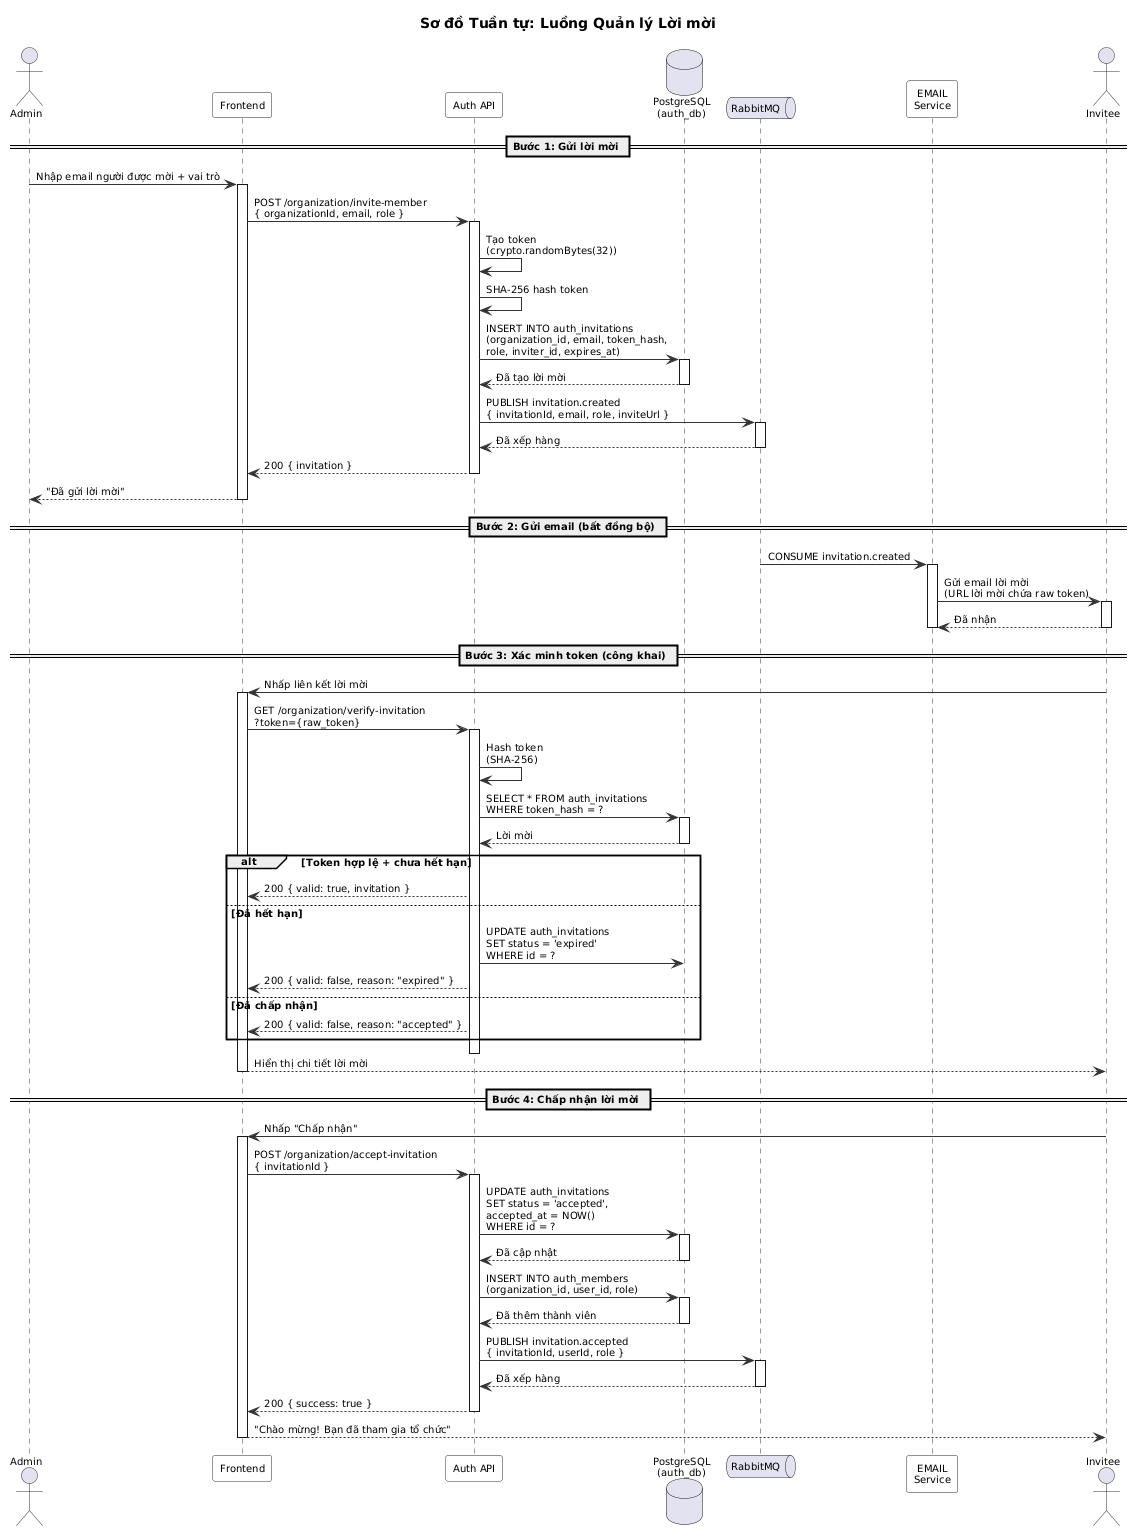

The diagram above was rendered by PlantUML. Its source (embedded in the PNG):
@startuml
' ============================================================
' Sơ đồ Tuần tự - Luồng Quản lý Lời mời
' ============================================================

skinparam sequence {
  ArrowColor #333333
  ActorBorderColor #333333
  LifeLineBorderColor #333333
  ParticipantBackgroundColor #F8F8F8
  ParticipantBorderColor #333333
}

title Sơ đồ Tuần tự: Luồng Quản lý Lời mời

skinparam sequenceArrowThickness 1
skinparam sequenceParticipantPadding 5
skinparam sequenceLifeLineBorderColor #333
skinparam defaultFontSize 10
skinparam nodesep 15
skinparam ranksep 15

actor Admin
participant "Frontend" as FE
participant "Auth API" as API
database "PostgreSQL\n(auth_db)" as DB
queue "RabbitMQ" as MQ
participant "EMAIL\nService" as Email
actor "Invitee" as Inv

== Bước 1: Gửi lời mời ==

Admin -> FE : Nhập email người được mời + vai trò
activate FE

FE -> API : POST /organization/invite-member\n{ organizationId, email, role }
activate API

API -> API : Tạo token\n(crypto.randomBytes(32))

API -> API : SHA-256 hash token

API -> DB : INSERT INTO auth_invitations\n(organization_id, email, token_hash,\nrole, inviter_id, expires_at)
activate DB
DB --> API : Đã tạo lời mời
deactivate DB

API -> MQ : PUBLISH invitation.created\n{ invitationId, email, role, inviteUrl }
activate MQ
MQ --> API : Đã xếp hàng
deactivate MQ

API --> FE : 200 { invitation }
deactivate API

FE --> Admin : "Đã gửi lời mời"
deactivate FE

== Bước 2: Gửi email (bất đồng bộ) ==

MQ -> Email : CONSUME invitation.created
activate Email

Email -> Inv : Gửi email lời mời\n(URL lời mời chứa raw token)
activate Inv
Inv --> Email : Đã nhận
deactivate Inv

deactivate Email

== Bước 3: Xác minh token (công khai) ==

Inv -> FE : Nhấp liên kết lời mời
activate FE

FE -> API : GET /organization/verify-invitation\n?token={raw_token}
activate API

API -> API : Hash token\n(SHA-256)

API -> DB : SELECT * FROM auth_invitations\nWHERE token_hash = ?
activate DB
DB --> API : Lời mời
deactivate DB

alt Token hợp lệ + chưa hết hạn
  API --> FE : 200 { valid: true, invitation }
else Đã hết hạn
  API -> DB : UPDATE auth_invitations\nSET status = 'expired'\nWHERE id = ?
  API --> FE : 200 { valid: false, reason: "expired" }
else Đã chấp nhận
  API --> FE : 200 { valid: false, reason: "accepted" }
end

deactivate API

FE --> Inv : Hiển thị chi tiết lời mời
deactivate FE

== Bước 4: Chấp nhận lời mời ==

Inv -> FE : Nhấp "Chấp nhận"
activate FE

FE -> API : POST /organization/accept-invitation\n{ invitationId }
activate API

API -> DB : UPDATE auth_invitations\nSET status = 'accepted',\naccepted_at = NOW()\nWHERE id = ?
activate DB
DB --> API : Đã cập nhật
deactivate DB

API -> DB : INSERT INTO auth_members\n(organization_id, user_id, role)
activate DB
DB --> API : Đã thêm thành viên
deactivate DB

API -> MQ : PUBLISH invitation.accepted\n{ invitationId, userId, role }
activate MQ
MQ --> API : Đã xếp hàng
deactivate MQ

API --> FE : 200 { success: true }
deactivate API

FE --> Inv : "Chào mừng! Bạn đã tham gia tổ chức"
deactivate FE

@enduml